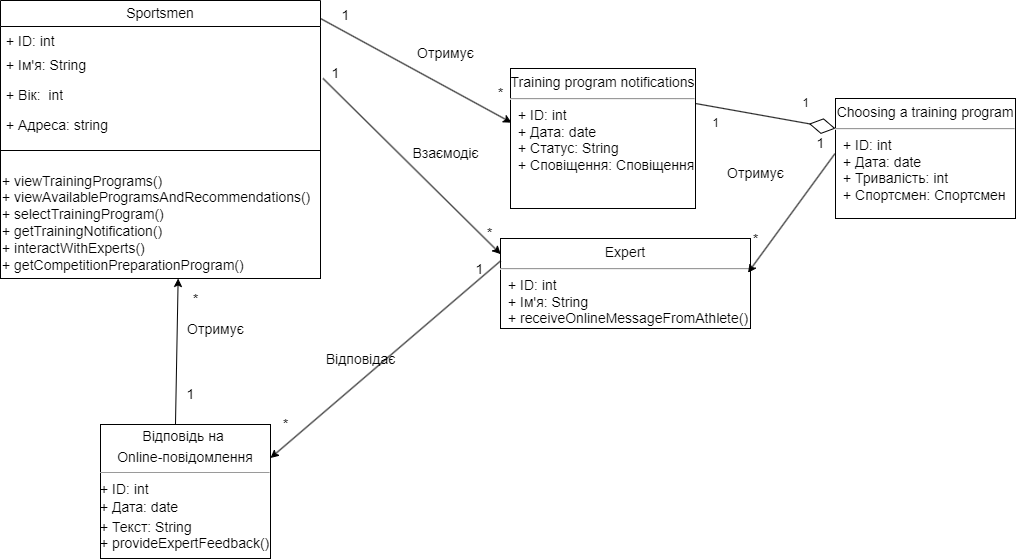

The diagram above was exported from draw.io. Its source (the exported page's mxGraphModel, read from the mxfile embedded in the PNG):
<mxGraphModel dx="1877" dy="574" grid="1" gridSize="10" guides="1" tooltips="1" connect="1" arrows="1" fold="1" page="1" pageScale="1" pageWidth="827" pageHeight="1169" math="0" shadow="0">
  <root>
    <mxCell id="0" />
    <mxCell id="1" parent="0" />
    <mxCell id="0k0r966J7VI7oezdHhZW-1" value="&lt;span style=&quot;font-size: 14px;&quot;&gt;Sportsmen&lt;/span&gt;" style="swimlane;fontStyle=0;childLayout=stackLayout;horizontal=1;startSize=26;fillColor=none;horizontalStack=0;resizeParent=1;resizeParentMax=0;resizeLast=0;collapsible=1;marginBottom=0;whiteSpace=wrap;html=1;" parent="1" vertex="1">
      <mxGeometry x="-90" y="82" width="320" height="150" as="geometry">
        <mxRectangle x="80" y="80" width="100" height="30" as="alternateBounds" />
      </mxGeometry>
    </mxCell>
    <mxCell id="Db2EKCp_gA9bSXpN65p6-2" value="&lt;font style=&quot;font-size: 14px;&quot;&gt;+ ID: int&lt;/font&gt;" style="text;strokeColor=none;fillColor=none;align=left;verticalAlign=top;spacingLeft=4;spacingRight=4;overflow=hidden;rotatable=0;points=[[0,0.5],[1,0.5]];portConstraint=eastwest;whiteSpace=wrap;html=1;" vertex="1" parent="0k0r966J7VI7oezdHhZW-1">
      <mxGeometry y="26" width="320" height="24" as="geometry" />
    </mxCell>
    <mxCell id="0k0r966J7VI7oezdHhZW-2" value="&lt;font style=&quot;font-size: 14px;&quot;&gt;+ Ім'я: String&lt;/font&gt;" style="text;strokeColor=none;fillColor=none;align=left;verticalAlign=top;spacingLeft=4;spacingRight=4;overflow=hidden;rotatable=0;points=[[0,0.5],[1,0.5]];portConstraint=eastwest;whiteSpace=wrap;html=1;" parent="0k0r966J7VI7oezdHhZW-1" vertex="1">
      <mxGeometry y="50" width="320" height="30" as="geometry" />
    </mxCell>
    <mxCell id="0k0r966J7VI7oezdHhZW-3" value="&lt;font style=&quot;font-size: 14px;&quot;&gt;+ Вік:&amp;nbsp; int&lt;/font&gt;" style="text;strokeColor=none;fillColor=none;align=left;verticalAlign=top;spacingLeft=4;spacingRight=4;overflow=hidden;rotatable=0;points=[[0,0.5],[1,0.5]];portConstraint=eastwest;whiteSpace=wrap;html=1;" parent="0k0r966J7VI7oezdHhZW-1" vertex="1">
      <mxGeometry y="80" width="320" height="30" as="geometry" />
    </mxCell>
    <mxCell id="0k0r966J7VI7oezdHhZW-4" value="&lt;font style=&quot;font-size: 14px;&quot;&gt;+ Адреса: string&lt;/font&gt;" style="text;strokeColor=none;fillColor=none;align=left;verticalAlign=top;spacingLeft=4;spacingRight=4;overflow=hidden;rotatable=0;points=[[0,0.5],[1,0.5]];portConstraint=eastwest;whiteSpace=wrap;html=1;" parent="0k0r966J7VI7oezdHhZW-1" vertex="1">
      <mxGeometry y="110" width="320" height="40" as="geometry" />
    </mxCell>
    <mxCell id="0k0r966J7VI7oezdHhZW-11" value="&lt;p style=&quot;margin: 6px 0px 0px; text-align: center; font-size: 14px;&quot;&gt;&lt;font style=&quot;font-size: 14px;&quot;&gt;Choosing a training program&lt;/font&gt;&lt;/p&gt;&lt;hr style=&quot;font-size: 14px;&quot;&gt;&lt;p style=&quot;margin: 0px 0px 0px 8px; font-size: 14px;&quot;&gt;&lt;font style=&quot;font-size: 14px;&quot;&gt;+ ID: int&lt;/font&gt;&lt;/p&gt;&lt;p style=&quot;margin: 0px 0px 0px 8px; font-size: 14px;&quot;&gt;&lt;font style=&quot;font-size: 14px;&quot;&gt;+ Дата: date&lt;br&gt;+ Тривалість: int&lt;/font&gt;&lt;/p&gt;&lt;p style=&quot;margin: 0px 0px 0px 8px; font-size: 14px;&quot;&gt;&lt;font style=&quot;font-size: 14px;&quot;&gt;+ Спортсмен: Спортсмен&lt;/font&gt;&lt;/p&gt;" style="align=left;overflow=fill;html=1;dropTarget=0;whiteSpace=wrap;" parent="1" vertex="1">
      <mxGeometry x="745" y="180" width="180" height="120" as="geometry" />
    </mxCell>
    <mxCell id="0k0r966J7VI7oezdHhZW-19" value="1" style="text;html=1;align=center;verticalAlign=middle;resizable=0;points=[];autosize=1;strokeColor=none;fillColor=none;" parent="1" vertex="1">
      <mxGeometry x="610" y="190" width="30" height="30" as="geometry" />
    </mxCell>
    <mxCell id="0k0r966J7VI7oezdHhZW-20" value="1" style="text;html=1;align=center;verticalAlign=middle;resizable=0;points=[];autosize=1;strokeColor=none;fillColor=none;" parent="1" vertex="1">
      <mxGeometry x="700" y="170" width="30" height="30" as="geometry" />
    </mxCell>
    <mxCell id="0k0r966J7VI7oezdHhZW-21" value="&lt;p style=&quot;margin: 6px 0px 0px; text-align: center; font-size: 14px;&quot;&gt;&lt;font style=&quot;font-size: 14px;&quot;&gt;Training program notifications&lt;/font&gt;&lt;/p&gt;&lt;hr style=&quot;font-size: 14px;&quot;&gt;&lt;p style=&quot;margin: 0px 0px 0px 8px; font-size: 14px;&quot;&gt;&lt;font style=&quot;font-size: 14px;&quot;&gt;+ ID: int&lt;br&gt;&lt;/font&gt;&lt;/p&gt;&lt;p style=&quot;margin: 0px 0px 0px 8px; font-size: 14px;&quot;&gt;&lt;font style=&quot;font-size: 14px;&quot;&gt;+ Дата: date&lt;br&gt;+ Статус: String&lt;/font&gt;&lt;/p&gt;&lt;p style=&quot;margin: 0px 0px 0px 8px; font-size: 14px;&quot;&gt;&lt;font style=&quot;font-size: 14px;&quot;&gt;+ Сповіщення: Сповіщення&lt;/font&gt;&lt;/p&gt;" style="align=left;overflow=fill;html=1;dropTarget=0;whiteSpace=wrap;" parent="1" vertex="1">
      <mxGeometry x="420" y="150" width="185" height="140" as="geometry" />
    </mxCell>
    <mxCell id="0k0r966J7VI7oezdHhZW-22" value="&lt;font style=&quot;font-size: 14px;&quot;&gt;1&lt;/font&gt;" style="text;html=1;align=center;verticalAlign=middle;resizable=0;points=[];autosize=1;strokeColor=none;fillColor=none;" parent="1" vertex="1">
      <mxGeometry x="240" y="82" width="30" height="30" as="geometry" />
    </mxCell>
    <mxCell id="0k0r966J7VI7oezdHhZW-24" value="&lt;font style=&quot;font-size: 14px;&quot;&gt;Отримує&lt;/font&gt;" style="text;html=1;align=center;verticalAlign=middle;resizable=0;points=[];autosize=1;strokeColor=none;fillColor=none;" parent="1" vertex="1">
      <mxGeometry x="315" y="120" width="80" height="30" as="geometry" />
    </mxCell>
    <mxCell id="0k0r966J7VI7oezdHhZW-25" value="&lt;font style=&quot;font-size: 14px;&quot;&gt;*&lt;/font&gt;" style="text;html=1;align=center;verticalAlign=middle;resizable=0;points=[];autosize=1;strokeColor=none;fillColor=none;" parent="1" vertex="1">
      <mxGeometry x="395" y="160" width="30" height="30" as="geometry" />
    </mxCell>
    <mxCell id="0k0r966J7VI7oezdHhZW-28" value="&lt;p style=&quot;margin: 6px 0px 0px; text-align: center; font-size: 14px;&quot;&gt;Expert&lt;/p&gt;&lt;hr style=&quot;font-size: 14px;&quot;&gt;&lt;p style=&quot;margin: 0px 0px 0px 8px; font-size: 14px;&quot;&gt;&lt;font style=&quot;font-size: 14px;&quot;&gt;+ ID: int&lt;/font&gt;&lt;/p&gt;&lt;p style=&quot;margin: 0px 0px 0px 8px; font-size: 14px;&quot;&gt;&lt;font style=&quot;font-size: 14px;&quot;&gt;+ Ім'я: String&lt;br&gt;&lt;/font&gt;&lt;/p&gt;&lt;p style=&quot;margin: 0px 0px 0px 8px; font-size: 14px;&quot;&gt;+ receiveOnlineMessageFromAthlete()&lt;br&gt;&lt;/p&gt;" style="align=left;overflow=fill;html=1;dropTarget=0;whiteSpace=wrap;" parent="1" vertex="1">
      <mxGeometry x="410" y="320" width="250" height="90" as="geometry" />
    </mxCell>
    <mxCell id="0k0r966J7VI7oezdHhZW-36" value="&lt;font style=&quot;font-size: 14px;&quot;&gt;1&lt;/font&gt;" style="text;html=1;align=center;verticalAlign=middle;resizable=0;points=[];autosize=1;strokeColor=none;fillColor=none;" parent="1" vertex="1">
      <mxGeometry x="230" y="140" width="30" height="30" as="geometry" />
    </mxCell>
    <mxCell id="0k0r966J7VI7oezdHhZW-37" value="&lt;span style=&quot;font-size: 14px;&quot;&gt;Взаємодіє&lt;/span&gt;" style="text;html=1;align=center;verticalAlign=middle;resizable=0;points=[];autosize=1;strokeColor=none;fillColor=none;" parent="1" vertex="1">
      <mxGeometry x="310" y="220" width="90" height="30" as="geometry" />
    </mxCell>
    <mxCell id="0k0r966J7VI7oezdHhZW-38" value="&lt;font style=&quot;font-size: 14px;&quot;&gt;*&lt;/font&gt;" style="text;html=1;align=center;verticalAlign=middle;resizable=0;points=[];autosize=1;strokeColor=none;fillColor=none;" parent="1" vertex="1">
      <mxGeometry x="180" y="491" width="30" height="30" as="geometry" />
    </mxCell>
    <mxCell id="0k0r966J7VI7oezdHhZW-40" value="&lt;font style=&quot;font-size: 14px;&quot;&gt;Отримує&lt;/font&gt;" style="text;html=1;align=center;verticalAlign=middle;resizable=0;points=[];autosize=1;strokeColor=none;fillColor=none;" parent="1" vertex="1">
      <mxGeometry x="625" y="240" width="80" height="30" as="geometry" />
    </mxCell>
    <mxCell id="0k0r966J7VI7oezdHhZW-42" value="" style="endArrow=diamondThin;endFill=0;endSize=24;html=1;rounded=0;exitX=1;exitY=0.25;exitDx=0;exitDy=0;entryX=0;entryY=0.25;entryDx=0;entryDy=0;" parent="1" edge="1" target="0k0r966J7VI7oezdHhZW-11" source="0k0r966J7VI7oezdHhZW-21">
      <mxGeometry width="160" relative="1" as="geometry">
        <mxPoint x="584" y="135.34925003177833" as="sourcePoint" />
        <mxPoint x="750.01" y="201.04" as="targetPoint" />
      </mxGeometry>
    </mxCell>
    <mxCell id="0k0r966J7VI7oezdHhZW-41" value="&lt;font style=&quot;font-size: 14px;&quot;&gt;1&lt;/font&gt;" style="text;html=1;align=center;verticalAlign=middle;resizable=0;points=[];autosize=1;strokeColor=none;fillColor=none;" parent="1" vertex="1">
      <mxGeometry x="715" y="210" width="30" height="30" as="geometry" />
    </mxCell>
    <mxCell id="0k0r966J7VI7oezdHhZW-44" value="&lt;p style=&quot;margin:0px;margin-top:4px;text-align:center;&quot;&gt;&lt;span style=&quot;font-size: 14px;&quot;&gt;Відповідь на&amp;nbsp;&lt;/span&gt;&lt;/p&gt;&lt;p style=&quot;margin:0px;margin-top:4px;text-align:center;&quot;&gt;&lt;font style=&quot;font-size: 14px;&quot;&gt;Online-повідомлення&lt;/font&gt;&lt;br&gt;&lt;/p&gt;&lt;hr size=&quot;1&quot;&gt;&lt;div style=&quot;height:2px;&quot;&gt;&amp;nbsp;&lt;/div&gt;&lt;div style=&quot;height:2px;&quot;&gt;&lt;font style=&quot;font-size: 14px;&quot;&gt;+ ID: int&lt;/font&gt;&lt;/div&gt;&lt;div style=&quot;height:2px;&quot;&gt;&lt;font style=&quot;font-size: 14px;&quot;&gt;&lt;br&gt;&lt;/font&gt;&lt;/div&gt;&lt;div style=&quot;height:2px;&quot;&gt;&lt;font style=&quot;font-size: 14px;&quot;&gt;&lt;br&gt;&lt;/font&gt;&lt;/div&gt;&lt;div style=&quot;height:2px;&quot;&gt;&lt;font style=&quot;font-size: 14px;&quot;&gt;&lt;br&gt;&lt;/font&gt;&lt;/div&gt;&lt;div style=&quot;height:2px;&quot;&gt;&lt;br&gt;&lt;/div&gt;&lt;div style=&quot;height:2px;&quot;&gt;&lt;br&gt;&lt;/div&gt;&lt;div style=&quot;height:2px;&quot;&gt;&lt;font style=&quot;font-size: 14px;&quot;&gt;&lt;br&gt;&lt;/font&gt;&lt;/div&gt;&lt;div style=&quot;height:2px;&quot;&gt;&lt;font style=&quot;font-size: 14px;&quot;&gt;&lt;br&gt;&lt;/font&gt;&lt;/div&gt;&lt;div style=&quot;height:2px;&quot;&gt;&lt;font style=&quot;font-size: 14px;&quot;&gt;&lt;br&gt;&lt;/font&gt;&lt;/div&gt;&lt;div style=&quot;height:2px;&quot;&gt;&lt;font style=&quot;font-size: 14px;&quot;&gt;+ Дата: date&lt;/font&gt;&lt;/div&gt;&lt;div style=&quot;height:2px;&quot;&gt;&lt;font style=&quot;font-size: 14px;&quot;&gt;&lt;br&gt;&lt;/font&gt;&lt;/div&gt;&lt;div style=&quot;height:2px;&quot;&gt;&lt;font style=&quot;font-size: 14px;&quot;&gt;&lt;br&gt;&lt;/font&gt;&lt;/div&gt;&lt;div style=&quot;height:2px;&quot;&gt;&lt;font style=&quot;font-size: 14px;&quot;&gt;&lt;br&gt;&lt;/font&gt;&lt;/div&gt;&lt;div style=&quot;height:2px;&quot;&gt;&lt;font style=&quot;font-size: 14px;&quot;&gt;&lt;br&gt;&lt;/font&gt;&lt;/div&gt;&lt;div style=&quot;height:2px;&quot;&gt;&lt;font style=&quot;font-size: 14px;&quot;&gt;&lt;br&gt;&lt;/font&gt;&lt;/div&gt;&lt;div style=&quot;height:2px;&quot;&gt;&lt;font style=&quot;font-size: 14px;&quot;&gt;&lt;br&gt;&lt;/font&gt;&lt;/div&gt;&lt;div style=&quot;height:2px;&quot;&gt;&lt;font style=&quot;font-size: 14px;&quot;&gt;&lt;br&gt;&lt;/font&gt;&lt;/div&gt;&lt;div style=&quot;height:2px;&quot;&gt;&lt;font style=&quot;font-size: 14px;&quot;&gt;&lt;br&gt;&lt;/font&gt;&lt;/div&gt;&lt;div style=&quot;height:2px;&quot;&gt;&lt;font style=&quot;font-size: 14px;&quot;&gt;&lt;br&gt;&lt;/font&gt;&lt;/div&gt;&lt;div style=&quot;height:2px;&quot;&gt;&lt;font style=&quot;font-size: 14px;&quot;&gt;+ Текст: String&lt;/font&gt;&lt;/div&gt;&lt;div style=&quot;height:2px;&quot;&gt;&lt;font style=&quot;font-size: 14px;&quot;&gt;&lt;br&gt;&lt;/font&gt;&lt;/div&gt;&lt;div style=&quot;height:2px;&quot;&gt;&lt;font style=&quot;font-size: 14px;&quot;&gt;&lt;br&gt;&lt;/font&gt;&lt;/div&gt;&lt;div style=&quot;height:2px;&quot;&gt;&lt;font style=&quot;font-size: 14px;&quot;&gt;&lt;br&gt;&lt;/font&gt;&lt;/div&gt;&lt;div style=&quot;height:2px;&quot;&gt;&lt;font style=&quot;font-size: 14px;&quot;&gt;&lt;br&gt;&lt;/font&gt;&lt;/div&gt;&lt;div style=&quot;height:2px;&quot;&gt;&lt;font style=&quot;font-size: 14px;&quot;&gt;&lt;br&gt;&lt;/font&gt;&lt;/div&gt;&lt;div style=&quot;height:2px;&quot;&gt;&lt;font style=&quot;font-size: 14px;&quot;&gt;&lt;br&gt;&lt;/font&gt;&lt;/div&gt;&lt;div style=&quot;height:2px;&quot;&gt;&lt;font style=&quot;font-size: 14px;&quot;&gt;&lt;br&gt;&lt;/font&gt;&lt;/div&gt;&lt;div style=&quot;height:2px;&quot;&gt;&lt;font style=&quot;font-size: 14px;&quot;&gt;+ provideExpertFeedback()&lt;/font&gt;&lt;/div&gt;" style="verticalAlign=top;align=left;overflow=fill;fontSize=12;fontFamily=Helvetica;html=1;whiteSpace=wrap;" parent="1" vertex="1">
      <mxGeometry x="10" y="506" width="170" height="134" as="geometry" />
    </mxCell>
    <mxCell id="0k0r966J7VI7oezdHhZW-46" value="&lt;font style=&quot;font-size: 14px;&quot;&gt;*&lt;/font&gt;" style="text;html=1;align=center;verticalAlign=middle;resizable=0;points=[];autosize=1;strokeColor=none;fillColor=none;" parent="1" vertex="1">
      <mxGeometry x="384" y="300" width="30" height="30" as="geometry" />
    </mxCell>
    <mxCell id="0k0r966J7VI7oezdHhZW-48" value="&lt;font style=&quot;font-size: 14px;&quot;&gt;1&lt;/font&gt;" style="text;html=1;align=center;verticalAlign=middle;resizable=0;points=[];autosize=1;strokeColor=none;fillColor=none;" parent="1" vertex="1">
      <mxGeometry x="373.5" y="336" width="30" height="30" as="geometry" />
    </mxCell>
    <mxCell id="0k0r966J7VI7oezdHhZW-49" value="&lt;font style=&quot;font-size: 14px;&quot;&gt;Відповідає&lt;/font&gt;" style="text;html=1;align=center;verticalAlign=middle;resizable=0;points=[];autosize=1;strokeColor=none;fillColor=none;" parent="1" vertex="1">
      <mxGeometry x="225" y="426" width="90" height="30" as="geometry" />
    </mxCell>
    <mxCell id="0k0r966J7VI7oezdHhZW-51" value="&lt;font style=&quot;font-size: 14px;&quot;&gt;Отримує&lt;/font&gt;" style="text;html=1;align=center;verticalAlign=middle;resizable=0;points=[];autosize=1;strokeColor=none;fillColor=none;" parent="1" vertex="1">
      <mxGeometry x="85" y="396" width="80" height="30" as="geometry" />
    </mxCell>
    <mxCell id="0k0r966J7VI7oezdHhZW-52" value="&lt;font style=&quot;font-size: 14px;&quot;&gt;1&lt;/font&gt;" style="text;html=1;align=center;verticalAlign=middle;resizable=0;points=[];autosize=1;strokeColor=none;fillColor=none;" parent="1" vertex="1">
      <mxGeometry x="85" y="461" width="30" height="30" as="geometry" />
    </mxCell>
    <mxCell id="0k0r966J7VI7oezdHhZW-53" value="&lt;font style=&quot;font-size: 14px;&quot;&gt;*&lt;/font&gt;" style="text;html=1;align=center;verticalAlign=middle;resizable=0;points=[];autosize=1;strokeColor=none;fillColor=none;" parent="1" vertex="1">
      <mxGeometry x="90" y="366" width="30" height="30" as="geometry" />
    </mxCell>
    <mxCell id="x_3dui9MWgq3ZP0mCH6x-2" value="" style="endArrow=classic;html=1;rounded=0;entryX=0.006;entryY=0.387;entryDx=0;entryDy=0;entryPerimeter=0;exitX=0;exitY=1;exitDx=0;exitDy=0;exitPerimeter=0;" parent="1" target="0k0r966J7VI7oezdHhZW-21" edge="1">
      <mxGeometry width="50" height="50" relative="1" as="geometry">
        <mxPoint x="230" y="100" as="sourcePoint" />
        <mxPoint x="280" y="50" as="targetPoint" />
      </mxGeometry>
    </mxCell>
    <mxCell id="x_3dui9MWgq3ZP0mCH6x-3" value="" style="endArrow=classic;html=1;rounded=0;entryX=0.873;entryY=1.187;entryDx=0;entryDy=0;exitX=1.017;exitY=0.733;exitDx=0;exitDy=0;exitPerimeter=0;entryPerimeter=0;" parent="1" target="0k0r966J7VI7oezdHhZW-46" edge="1">
      <mxGeometry width="50" height="50" relative="1" as="geometry">
        <mxPoint x="232.54999999999995" y="160" as="sourcePoint" />
        <mxPoint x="415" y="341.01" as="targetPoint" />
      </mxGeometry>
    </mxCell>
    <mxCell id="x_3dui9MWgq3ZP0mCH6x-4" value="" style="endArrow=classic;html=1;rounded=0;entryX=1;entryY=0.25;entryDx=0;entryDy=0;exitX=0;exitY=0.25;exitDx=0;exitDy=0;" parent="1" source="0k0r966J7VI7oezdHhZW-28" target="0k0r966J7VI7oezdHhZW-44" edge="1">
      <mxGeometry width="50" height="50" relative="1" as="geometry">
        <mxPoint x="410" y="370" as="sourcePoint" />
        <mxPoint x="500" y="396" as="targetPoint" />
      </mxGeometry>
    </mxCell>
    <mxCell id="x_3dui9MWgq3ZP0mCH6x-5" value="" style="endArrow=classic;html=1;rounded=0;entryX=0.451;entryY=1.05;entryDx=0;entryDy=0;entryPerimeter=0;exitX=0.441;exitY=0.002;exitDx=0;exitDy=0;exitPerimeter=0;" parent="1" source="0k0r966J7VI7oezdHhZW-44" edge="1">
      <mxGeometry width="50" height="50" relative="1" as="geometry">
        <mxPoint x="88" y="486" as="sourcePoint" />
        <mxPoint x="87.65000000000009" y="360" as="targetPoint" />
      </mxGeometry>
    </mxCell>
    <mxCell id="x_3dui9MWgq3ZP0mCH6x-7" value="" style="endArrow=classic;html=1;rounded=0;exitX=0.98;exitY=0.84;exitDx=0;exitDy=0;exitPerimeter=0;entryX=0.99;entryY=0.38;entryDx=0;entryDy=0;entryPerimeter=0;" parent="1" source="0k0r966J7VI7oezdHhZW-41" target="0k0r966J7VI7oezdHhZW-28" edge="1">
      <mxGeometry width="50" height="50" relative="1" as="geometry">
        <mxPoint x="744" y="225" as="sourcePoint" />
        <mxPoint x="595" y="350" as="targetPoint" />
      </mxGeometry>
    </mxCell>
    <mxCell id="0k0r966J7VI7oezdHhZW-43" value="&lt;font style=&quot;font-size: 14px;&quot;&gt;*&lt;/font&gt;" style="text;html=1;align=center;verticalAlign=middle;resizable=0;points=[];autosize=1;strokeColor=none;fillColor=none;" parent="1" vertex="1">
      <mxGeometry x="650" y="306" width="30" height="30" as="geometry" />
    </mxCell>
    <mxCell id="Db2EKCp_gA9bSXpN65p6-21" value="&lt;font style=&quot;font-size: 14px;&quot;&gt;&lt;br&gt;+ viewTrainingPrograms()&lt;br&gt;+ viewAvailableProgramsAndRecommendations()&lt;br&gt;+&amp;nbsp;selectTrainingProgram()&lt;br&gt;+&amp;nbsp;getTrainingNotification()&lt;br&gt;+&amp;nbsp;interactWithExperts()&lt;br&gt;+&amp;nbsp;getCompetitionPreparationProgram()&lt;br&gt;&lt;/font&gt;" style="rounded=0;whiteSpace=wrap;html=1;align=left;" vertex="1" parent="1">
      <mxGeometry x="-90" y="232" width="320" height="128" as="geometry" />
    </mxCell>
  </root>
</mxGraphModel>